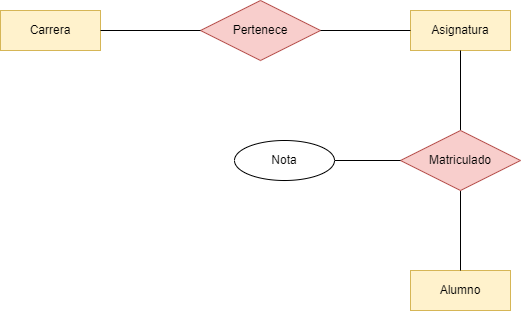

The diagram above was exported from draw.io. Its source (the exported page's mxGraphModel, read from the mxfile embedded in the PNG):
<mxGraphModel dx="525" dy="849" grid="1" gridSize="10" guides="1" tooltips="1" connect="1" arrows="1" fold="1" page="1" pageScale="1" pageWidth="827" pageHeight="1169" math="0" shadow="0">
  <root>
    <mxCell id="0" />
    <mxCell id="1" parent="0" />
    <mxCell id="yzIXYfY01NwYdTK18lsE-2" value="Carrera" style="whiteSpace=wrap;html=1;align=center;fillColor=#fff2cc;strokeColor=#d6b656;" parent="1" vertex="1">
      <mxGeometry x="80" y="200" width="100" height="40" as="geometry" />
    </mxCell>
    <mxCell id="yzIXYfY01NwYdTK18lsE-3" value="Asignatura" style="whiteSpace=wrap;html=1;align=center;fillColor=#fff2cc;strokeColor=#d6b656;" parent="1" vertex="1">
      <mxGeometry x="490" y="200" width="100" height="40" as="geometry" />
    </mxCell>
    <mxCell id="yzIXYfY01NwYdTK18lsE-4" value="Alumno" style="whiteSpace=wrap;html=1;align=center;fillColor=#fff2cc;strokeColor=#d6b656;" parent="1" vertex="1">
      <mxGeometry x="490" y="460" width="100" height="40" as="geometry" />
    </mxCell>
    <mxCell id="yzIXYfY01NwYdTK18lsE-5" value="Pertenece" style="shape=rhombus;perimeter=rhombusPerimeter;whiteSpace=wrap;html=1;align=center;fillColor=#f8cecc;strokeColor=#b85450;" parent="1" vertex="1">
      <mxGeometry x="280" y="190" width="120" height="60" as="geometry" />
    </mxCell>
    <mxCell id="yzIXYfY01NwYdTK18lsE-6" value="" style="endArrow=none;html=1;rounded=0;exitX=1;exitY=0.5;exitDx=0;exitDy=0;entryX=0;entryY=0.5;entryDx=0;entryDy=0;" parent="1" source="yzIXYfY01NwYdTK18lsE-2" target="yzIXYfY01NwYdTK18lsE-5" edge="1">
      <mxGeometry relative="1" as="geometry">
        <mxPoint x="170" y="300" as="sourcePoint" />
        <mxPoint x="330" y="300" as="targetPoint" />
      </mxGeometry>
    </mxCell>
    <mxCell id="2-MHtaLYHcHB6_O0bGoH-5" style="edgeStyle=orthogonalEdgeStyle;rounded=0;orthogonalLoop=1;jettySize=auto;html=1;entryX=0.5;entryY=1;entryDx=0;entryDy=0;endArrow=none;endFill=0;" parent="1" source="yzIXYfY01NwYdTK18lsE-8" target="yzIXYfY01NwYdTK18lsE-3" edge="1">
      <mxGeometry relative="1" as="geometry" />
    </mxCell>
    <mxCell id="2-MHtaLYHcHB6_O0bGoH-7" style="edgeStyle=orthogonalEdgeStyle;rounded=0;orthogonalLoop=1;jettySize=auto;html=1;entryX=0.5;entryY=0;entryDx=0;entryDy=0;endArrow=none;endFill=0;" parent="1" source="yzIXYfY01NwYdTK18lsE-8" target="yzIXYfY01NwYdTK18lsE-4" edge="1">
      <mxGeometry relative="1" as="geometry" />
    </mxCell>
    <mxCell id="yzIXYfY01NwYdTK18lsE-8" value="Matriculado" style="shape=rhombus;perimeter=rhombusPerimeter;whiteSpace=wrap;html=1;align=center;fillColor=#f8cecc;strokeColor=#b85450;" parent="1" vertex="1">
      <mxGeometry x="480" y="320" width="120" height="60" as="geometry" />
    </mxCell>
    <mxCell id="2-MHtaLYHcHB6_O0bGoH-4" value="" style="endArrow=none;startArrow=none;html=1;rounded=0;entryX=0;entryY=0.5;entryDx=0;entryDy=0;exitX=1;exitY=0.5;exitDx=0;exitDy=0;startFill=0;endFill=0;" parent="1" source="yzIXYfY01NwYdTK18lsE-5" target="yzIXYfY01NwYdTK18lsE-3" edge="1">
      <mxGeometry width="50" height="50" relative="1" as="geometry">
        <mxPoint x="290" y="370" as="sourcePoint" />
        <mxPoint x="340" y="320" as="targetPoint" />
      </mxGeometry>
    </mxCell>
    <mxCell id="cEZ1RTU5tEp7S2aJH_-R-2" style="edgeStyle=orthogonalEdgeStyle;rounded=0;orthogonalLoop=1;jettySize=auto;html=1;entryX=0;entryY=0.5;entryDx=0;entryDy=0;endArrow=none;endFill=0;" edge="1" parent="1" source="cEZ1RTU5tEp7S2aJH_-R-1" target="yzIXYfY01NwYdTK18lsE-8">
      <mxGeometry relative="1" as="geometry" />
    </mxCell>
    <mxCell id="cEZ1RTU5tEp7S2aJH_-R-1" value="Nota" style="ellipse;whiteSpace=wrap;html=1;align=center;" vertex="1" parent="1">
      <mxGeometry x="314" y="330" width="100" height="40" as="geometry" />
    </mxCell>
  </root>
</mxGraphModel>